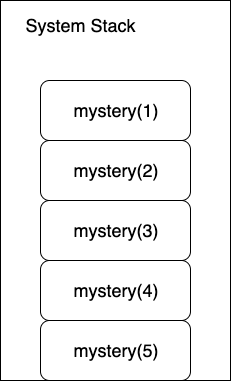

The diagram above was exported from draw.io. Its source (the exported page's mxGraphModel, read from the mxfile embedded in the PNG):
<mxGraphModel dx="1028" dy="587" grid="1" gridSize="10" guides="1" tooltips="1" connect="1" arrows="1" fold="1" page="1" pageScale="1" pageWidth="850" pageHeight="1100" math="0" shadow="0">
  <root>
    <mxCell id="pw9qJr9zPPNyQY5mQNFm-0" />
    <mxCell id="pw9qJr9zPPNyQY5mQNFm-1" parent="pw9qJr9zPPNyQY5mQNFm-0" />
    <mxCell id="pw9qJr9zPPNyQY5mQNFm-2" value="System Stack" style="text;html=1;strokeColor=none;fillColor=none;align=center;verticalAlign=middle;whiteSpace=wrap;rounded=0;fontSize=18;" vertex="1" parent="pw9qJr9zPPNyQY5mQNFm-1">
      <mxGeometry x="60" y="50" width="120" height="10" as="geometry" />
    </mxCell>
    <mxCell id="pw9qJr9zPPNyQY5mQNFm-3" value="" style="rounded=0;whiteSpace=wrap;html=1;fontSize=18;fillColor=none;" vertex="1" parent="pw9qJr9zPPNyQY5mQNFm-1">
      <mxGeometry x="40" y="30" width="230" height="380" as="geometry" />
    </mxCell>
    <mxCell id="pw9qJr9zPPNyQY5mQNFm-4" value="mystery(5)" style="rounded=1;whiteSpace=wrap;html=1;fillColor=none;fontSize=18;" vertex="1" parent="pw9qJr9zPPNyQY5mQNFm-1">
      <mxGeometry x="80" y="350" width="150" height="60" as="geometry" />
    </mxCell>
    <mxCell id="pw9qJr9zPPNyQY5mQNFm-5" value="mystery(4)" style="rounded=1;whiteSpace=wrap;html=1;fillColor=none;fontSize=18;" vertex="1" parent="pw9qJr9zPPNyQY5mQNFm-1">
      <mxGeometry x="80" y="290" width="150" height="60" as="geometry" />
    </mxCell>
    <mxCell id="pw9qJr9zPPNyQY5mQNFm-6" value="mystery(3)" style="rounded=1;whiteSpace=wrap;html=1;fillColor=none;fontSize=18;" vertex="1" parent="pw9qJr9zPPNyQY5mQNFm-1">
      <mxGeometry x="80" y="230" width="150" height="60" as="geometry" />
    </mxCell>
    <mxCell id="pw9qJr9zPPNyQY5mQNFm-7" value="mystery(2)" style="rounded=1;whiteSpace=wrap;html=1;fillColor=none;fontSize=18;" vertex="1" parent="pw9qJr9zPPNyQY5mQNFm-1">
      <mxGeometry x="80" y="170" width="150" height="60" as="geometry" />
    </mxCell>
    <mxCell id="pw9qJr9zPPNyQY5mQNFm-8" value="mystery(1)" style="rounded=1;whiteSpace=wrap;html=1;fillColor=none;fontSize=18;" vertex="1" parent="pw9qJr9zPPNyQY5mQNFm-1">
      <mxGeometry x="80" y="110" width="150" height="60" as="geometry" />
    </mxCell>
  </root>
</mxGraphModel>